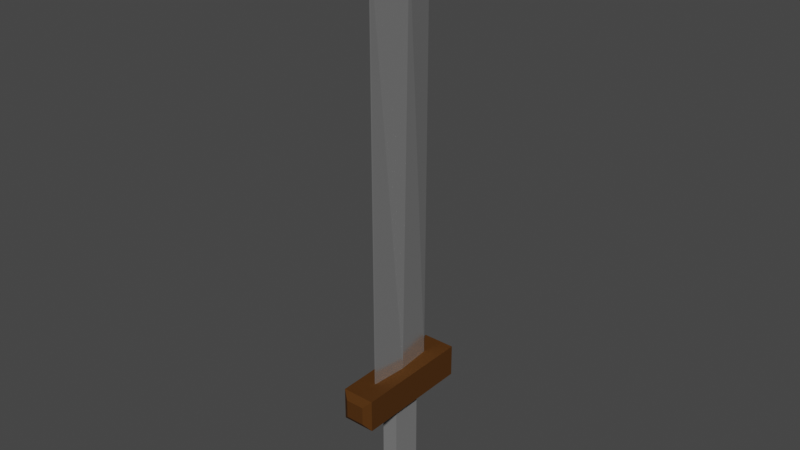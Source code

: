 # Source: great_sword.blend  (saved by Blender 3.6.11; exported with 4.5.12 LTS)
import bpy
from mathutils import Matrix  # noqa: F401  (used for matrix-valued properties, if any)

bpy.ops.wm.read_factory_settings(use_empty=True)
scene = bpy.context.scene
scene.name = 'Scene'

# ---- collections
col_collection = bpy.data.collections.new('Collection'); scene.collection.children.link(col_collection)

# ---- materials (node trees are filled in below, after node groups)
mat_material = bpy.data.materials.new('Material')
mat_material.alpha_threshold = 0.0
mat_material.use_transparent_shadow = False
mat_material.roughness = 0.5
mat_material.line_color = (0.0, 0.0, 0.0, 1.0)
mat_material_001 = bpy.data.materials.new('Material.001')
mat_material_001.use_transparent_shadow = False
mat_material_002 = bpy.data.materials.new('Material.002')
mat_material_002.use_transparent_shadow = False

# ---- material node trees
mat_material.use_nodes = True; mat_material.node_tree.nodes.clear()
_N = mat_material.node_tree.nodes; _L = mat_material.node_tree.links
n0 = _N.new('ShaderNodeOutputMaterial'); n0.name = 'Material Output'; n0.location = (300, 300)
n1 = _N.new('ShaderNodeBsdfPrincipled'); n1.name = 'Principled BSDF'; n1.location = (10, 300)
n1.distribution = 'GGX'
n1.subsurface_method = 'RANDOM_WALK_SKIN'
n1.inputs[1].default_value = 0.8696
n1.inputs[2].default_value = 0.1812
n1.inputs[3].default_value = 1.45
n1.inputs[11].default_value = 1.01
n1.inputs[13].default_value = 0.5435
n1.inputs[27].default_value = (0.0, 0.0, 0.0, 1.0)
n1.inputs[28].default_value = 1.0
_L.new(n1.outputs[0], n0.inputs[0])
n0.is_active_output = True
mat_material_001.use_nodes = True; mat_material_001.node_tree.nodes.clear()
_N = mat_material_001.node_tree.nodes; _L = mat_material_001.node_tree.links
n0 = _N.new('ShaderNodeBsdfPrincipled'); n0.name = 'Principled BSDF'; n0.location = (10, 300)
n0.distribution = 'GGX'
n0.subsurface_method = 'RANDOM_WALK_SKIN'
n0.inputs[0].default_value = (0.07658, 0.02739, 0.002814, 1.0)
n0.inputs[2].default_value = 0.8623
n0.inputs[3].default_value = 1.45
n0.inputs[13].default_value = 0.2101
n0.inputs[27].default_value = (0.0, 0.0, 0.0, 1.0)
n0.inputs[28].default_value = 1.0
n1 = _N.new('ShaderNodeOutputMaterial'); n1.name = 'Material Output'; n1.location = (300, 300)
_L.new(n0.outputs[0], n1.inputs[0])
n1.is_active_output = True
mat_material_002.use_nodes = True; mat_material_002.node_tree.nodes.clear()
_N = mat_material_002.node_tree.nodes; _L = mat_material_002.node_tree.links
n0 = _N.new('ShaderNodeBsdfPrincipled'); n0.name = 'Principled BSDF'; n0.location = (10, 300)
n0.distribution = 'GGX'
n0.subsurface_method = 'RANDOM_WALK_SKIN'
n0.inputs[0].default_value = (0.1845, 0.1845, 0.1845, 1.0)
n0.inputs[2].default_value = 1.0
n0.inputs[3].default_value = 1.45
n0.inputs[11].default_value = 1.036
n0.inputs[13].default_value = 0.4855
n0.inputs[27].default_value = (0.0, 0.0, 0.0, 1.0)
n0.inputs[28].default_value = 1.0
n1 = _N.new('ShaderNodeOutputMaterial'); n1.name = 'Material Output'; n1.location = (300, 300)
_L.new(n0.outputs[0], n1.inputs[0])
n1.is_active_output = True

# ---- world
world_world = bpy.data.worlds.new('World'); scene.world = world_world
world_world.use_nodes = True; world_world.node_tree.nodes.clear()
_N = world_world.node_tree.nodes; _L = world_world.node_tree.links
n0 = _N.new('ShaderNodeOutputWorld'); n0.name = 'World Output'; n0.location = (300, 300)
n1 = _N.new('ShaderNodeBackground'); n1.name = 'Background'; n1.location = (10, 300)
n1.inputs[0].default_value = (0.05088, 0.05088, 0.05088, 1.0)
_L.new(n1.outputs[0], n0.inputs[0])
n0.is_active_output = True
world_world.color = (0.05088, 0.05088, 0.05088)
world_world.use_sun_shadow = False
world_world.sun_shadow_jitter_overblur = 0.0

# ---- meshes
me_cube = bpy.data.meshes.new('Cube')
me_cube.from_pydata([(0.04723, 0.08844, 7.921), (0.05576, 0.6311, 0.0194), (0.04723, -0.08844, 7.921), (0.05576, -0.6311, 0.0194), (-0.04723, 0.08844, 7.921), (-0.05576, 0.6311, 0.0194), (-0.04723, -0.08844, 7.921), (-0.05576, -0.6311, 0.0194), (0.05576, 0.6487, 7.2), (-0.05576, -0.6487, 7.2), (0.05576, -0.6487, 7.2), (-0.05576, 0.6487, 7.2), (-1.549, -1.051, -0.5387), (-1.549, -1.051, 0.02958), (-1.549, 1.051, -0.5387), (-1.549, 1.051, 0.02958), (1.549, -1.051, -0.5387), (1.549, -1.051, 0.02958), (1.549, 1.051, -0.5387), (1.549, 1.051, 0.02958), (-0.3058, -0.1736, -2.52), (-0.771, -0.2694, -0.52), (-0.3058, 0.1736, -2.52), (-0.771, 0.2694, -0.52), (0.3058, -0.1736, -2.52), (0.771, -0.2694, -0.52), (0.3058, 0.1736, -2.52), (0.771, 0.2694, -0.52), (-0.771, -0.2694, -2.109), (-0.771, 0.2694, -2.109), (0.771, 0.2694, -2.109), (0.771, -0.2694, -2.109), (-0.3271, 0.0, 0.0194), (0.04723, 0.0, 7.921), (-0.04723, 0.0, 7.921), (0.3271, 0.0, 0.0194), (0.9018, 0.0, 7.2), (-0.9018, 0.0, 7.2), (-0.8846, -1.139, -0.4168), (-0.8846, -1.139, -0.09236), (-0.8846, 1.139, -0.09236), (-0.8846, 1.139, -0.4168), (0.8846, 1.139, -0.4168), (0.8846, 1.139, -0.09236), (0.8846, -1.139, -0.09236), (0.8846, -1.139, -0.4168)], [], [(33, 34, 6, 2), (10, 2, 6, 9), (37, 34, 4, 11), (32, 35, 3, 7), (36, 33, 2, 10), (11, 4, 0, 8), (5, 11, 8, 1), (35, 36, 10, 3), (32, 37, 11, 5), (3, 10, 9, 7), (12, 13, 15, 14), (12, 16, 45, 38), (18, 19, 17, 16), (13, 12, 38, 39), (14, 18, 16, 12), (19, 15, 13, 17), (28, 21, 23, 29), (29, 23, 27, 30), (30, 27, 25, 31), (31, 25, 21, 28), (22, 26, 24, 20), (27, 23, 21, 25), (24, 31, 28, 20), (26, 30, 31, 24), (22, 29, 30, 26), (20, 28, 29, 22), (7, 9, 37, 32), (1, 8, 36, 35), (8, 0, 33, 36), (5, 1, 35, 32), (9, 6, 34, 37), (0, 4, 34, 33), (41, 40, 43, 42), (45, 44, 39, 38), (19, 18, 42, 43), (18, 14, 41, 42), (17, 13, 39, 44), (16, 17, 44, 45), (15, 19, 43, 40), (14, 15, 40, 41)])
me_cube.polygons.foreach_set('material_index', [0, 0, 0, 0, 0, 0, 0, 0, 0, 0, 1, 1, 1, 1, 1, 1, 2, 2, 2, 2, 2, 2, 2, 2, 2, 2, 0, 0, 0, 0, 0, 0, 1, 1, 1, 1, 1, 1, 1, 1])
_uv = me_cube.uv_layers.new(name='UVMap')
_uv.uv.foreach_set('vector', [0.625, 0.625, 0.875, 0.625, 0.875, 0.75, 0.625, 0.75, 0.5907, 0.75, 0.625, 0.75, 0.625, 1.0, 0.5907, 1.0, 0.5907, 0.125, 0.625, 0.125, 0.625, 0.25, 0.5907, 0.25, 0.125, 0.625, 0.375, 0.625, 0.375, 0.75, 0.125, 0.75, 0.5907, 0.625, 0.625, 0.625, 0.625, 0.75, 0.5907, 0.75, 0.5907, 0.25, 0.625, 0.25, 0.625, 0.5, 0.5907, 0.5, 0.375, 0.25, 0.5907, 0.25, 0.5907, 0.5, 0.375, 0.5, 0.375, 0.625, 0.5907, 0.625, 0.5907, 0.75, 0.375, 0.75, 0.375, 0.125, 0.5907, 0.125, 0.5907, 0.25, 0.375, 0.25, 0.375, 0.75, 0.5907, 0.75, 0.5907, 1.0, 0.375, 1.0, 0.375, 0.0, 0.625, 0.0, 0.625, 0.25, 0.375, 0.25, 0.125, 0.75, 0.375, 0.75, 0.375, 0.75, 0.125, 0.75, 0.375, 0.5, 0.625, 0.5, 0.625, 0.75, 0.375, 0.75, 0.625, 0.0, 0.375, 0.0, 0.375, 0.0, 0.625, 0.0, 0.125, 0.5, 0.375, 0.5, 0.375, 0.75, 0.125, 0.75, 0.625, 0.5, 0.875, 0.5, 0.875, 0.75, 0.625, 0.75, 0.4264, 0.0, 0.625, 0.0, 0.625, 0.25, 0.4264, 0.25, 0.4264, 0.25, 0.625, 0.25, 0.625, 0.5, 0.4264, 0.5, 0.4264, 0.5, 0.625, 0.5, 0.625, 0.75, 0.4264, 0.75, 0.4264, 0.75, 0.625, 0.75, 0.625, 1.0, 0.4264, 1.0, 0.125, 0.5, 0.375, 0.5, 0.375, 0.75, 0.125, 0.75, 0.625, 0.5, 0.875, 0.5, 0.875, 0.75, 0.625, 0.75, 0.375, 0.75, 0.4264, 0.75, 0.4264, 1.0, 0.375, 1.0, 0.375, 0.5, 0.4264, 0.5, 0.4264, 0.75, 0.375, 0.75, 0.375, 0.25, 0.4264, 0.25, 0.4264, 0.5, 0.375, 0.5, 0.375, 0.0, 0.4264, 0.0, 0.4264, 0.25, 0.375, 0.25, 0.375, 0.0, 0.5907, 0.0, 0.5907, 0.125, 0.375, 0.125, 0.375, 0.5, 0.5907, 0.5, 0.5907, 0.625, 0.375, 0.625, 0.5907, 0.5, 0.625, 0.5, 0.625, 0.625, 0.5907, 0.625, 0.125, 0.5, 0.375, 0.5, 0.375, 0.625, 0.125, 0.625, 0.5907, 0.0, 0.625, 0.0, 0.625, 0.125, 0.5907, 0.125, 0.625, 0.5, 0.875, 0.5, 0.875, 0.625, 0.625, 0.625, 0.375, 0.25, 0.625, 0.25, 0.625, 0.5, 0.375, 0.5, 0.375, 0.75, 0.625, 0.75, 0.625, 1.0, 0.375, 1.0, 0.625, 0.5, 0.375, 0.5, 0.375, 0.5, 0.625, 0.5, 0.375, 0.5, 0.125, 0.5, 0.125, 0.5, 0.375, 0.5, 0.625, 0.75, 0.875, 0.75, 0.875, 0.75, 0.625, 0.75, 0.375, 0.75, 0.625, 0.75, 0.625, 0.75, 0.375, 0.75, 0.875, 0.5, 0.625, 0.5, 0.625, 0.5, 0.875, 0.5, 0.375, 0.25, 0.625, 0.25, 0.625, 0.25, 0.375, 0.25])
me_cube.materials.append(mat_material)
me_cube.materials.append(mat_material_001)
me_cube.materials.append(mat_material_002)
me_cube.use_mirror_vertex_groups = False
me_cube.update()

# ---- objects
ob_cube = bpy.data.objects.new('Cube', me_cube)

# ---- transforms, parenting, visibility, modifiers, constraints
ob_cube.location = (0.0, 0.0, 0.0)
ob_cube.scale = (0.1856, 1.0, 1.0)
ob_cube.lock_rotations_4d = False
ob_cube.empty_display_type = 'ARROWS'
ob_cube.lineart.crease_threshold = 0.0

# ---- collection membership
col_collection.objects.link(ob_cube)

# ---- scene / render settings (as saved in the file)
scene.frame_start = 1; scene.frame_end = 250; scene.frame_set(1)
scene.render.engine = 'BLENDER_EEVEE_NEXT'
scene.cycles.sampling_pattern = 'TABULATED_SOBOL'
scene.view_settings.view_transform = 'Filmic'
bpy.context.view_layer.update()

# ---- added for rendering (the .blend has no active camera and no usable light): camera, sun
cam_auto = bpy.data.cameras.new('AutoCamera')
cam_auto.lens = 50.0
cam_auto.sensor_width = 36.0
cam_auto.clip_end = 1000.0
ob_auto_camera = bpy.data.objects.new('AutoCamera', cam_auto)
scene.collection.objects.link(ob_auto_camera)
ob_auto_camera.location = (9.90141, -11.8817, 10.6214)
ob_auto_camera.rotation_euler = (1.09748, -7.21219e-08, 0.694738)
scene.camera = ob_auto_camera
light_auto_sun = bpy.data.lights.new('AutoSun', 'SUN')
light_auto_sun.energy = 3.0
light_auto_sun.angle = 0.0523599
ob_auto_sun = bpy.data.objects.new('AutoSun', light_auto_sun)
scene.collection.objects.link(ob_auto_sun)
ob_auto_sun.rotation_euler = (0.872665, 0.174533, 0.523599)
bpy.context.view_layer.update()
